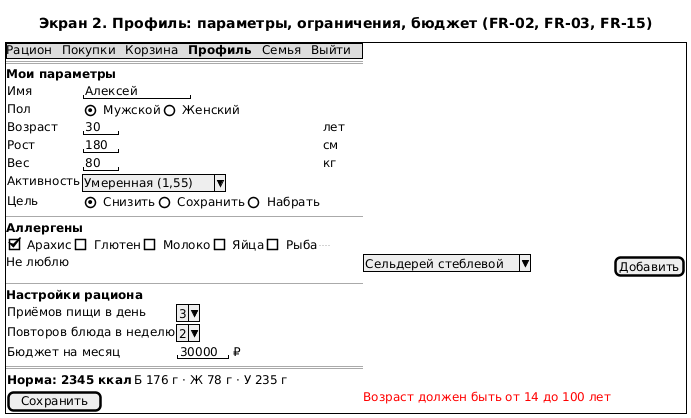

The diagram above was rendered by PlantUML. Its source (embedded in the PNG):
@startsalt
title Экран 2. Профиль: параметры, ограничения, бюджет (FR-02, FR-03, FR-15)
{+
  {* Рацион | Покупки | Корзина | <b>Профиль</b> | Семья | Выйти }
  ==
  <b>Мои параметры</b>
  {
    Имя      | "Алексей      "
    Пол      | { (X) Мужской | () Женский }
    Возраст  | "30  " | лет
    Рост     | "180 " | см
    Вес      | "80  " | кг
    Активность | ^Умеренная (1,55)^
    Цель     | { (X) Снизить | () Сохранить | () Набрать }
  }
  --
  <b>Аллергены</b>
  { [X] Арахис | [ ] Глютен | [ ] Молоко | [ ] Яйца | [ ] Рыба | ... }
  Не люблю | ^Сельдерей стеблевой^ | [Добавить]
  --
  <b>Настройки рациона</b>
  {
    Приёмов пищи в день | ^3^
    Повторов блюда в неделю | ^2^
    Бюджет на месяц | "30000 " | ₽
  }
  ==
  { <b>Норма: 2345 ккал</b> | Б 176 г · Ж 78 г · У 235 г }
  [ Сохранить ] | <color:red>Возраст должен быть от 14 до 100 лет</color>
}
@endsalt